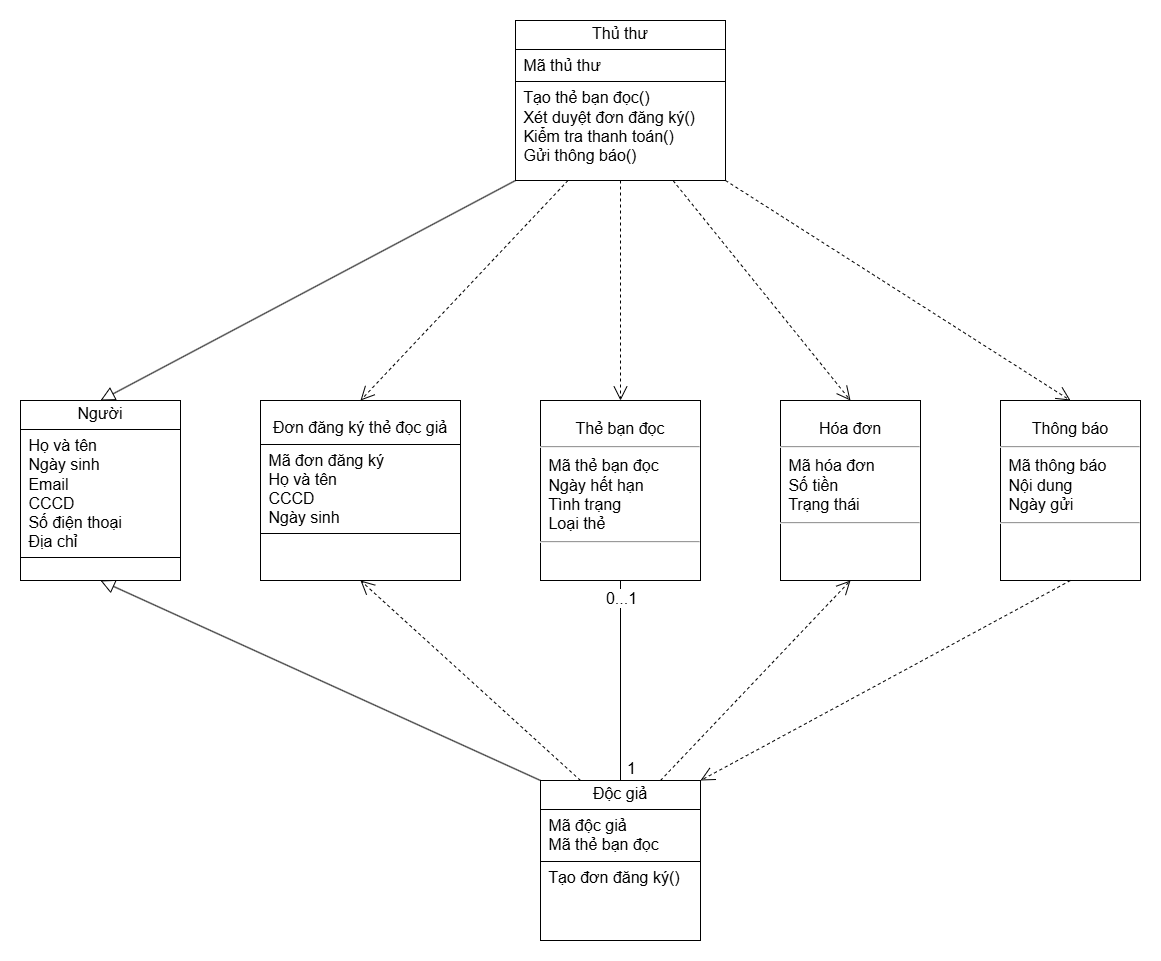

The diagram above was exported from draw.io. Its source (the exported page's mxGraphModel, read from the mxfile embedded in the PNG):
<mxGraphModel dx="2022" dy="1072" grid="1" gridSize="10" guides="1" tooltips="1" connect="1" arrows="1" fold="1" page="1" pageScale="1" pageWidth="850" pageHeight="1100" math="0" shadow="0">
  <root>
    <mxCell id="0" />
    <mxCell id="1" parent="0" />
    <mxCell id="qkzqbnmTessyA-OAw-sg-1" value="&lt;div style=&quot;text-align: center;&quot;&gt;&lt;font&gt;&lt;br&gt;&lt;/font&gt;&lt;/div&gt;&lt;div style=&quot;text-align: center;&quot;&gt;&lt;font&gt;Thẻ bạn đọc&lt;/font&gt;&lt;/div&gt;&lt;hr style=&quot;text-align: center;&quot;&gt;&lt;p style=&quot;margin:0px;margin-left:4px;&quot;&gt;&lt;font&gt;&lt;font&gt;&amp;nbsp;Mã thẻ bạn đọc&lt;br&gt;&amp;nbsp;Ngày hết hạn&lt;/font&gt;&lt;/font&gt;&lt;/p&gt;&lt;p style=&quot;margin:0px;margin-left:4px;&quot;&gt;&lt;font&gt;&lt;font&gt;&amp;nbsp;Tình trạng&lt;/font&gt;&lt;/font&gt;&lt;/p&gt;&lt;p style=&quot;margin:0px;margin-left:4px;&quot;&gt;&lt;font&gt;&lt;font&gt;&amp;nbsp;Loại thẻ&lt;/font&gt;&lt;/font&gt;&lt;/p&gt;&lt;hr&gt;&lt;p style=&quot;margin:0px;margin-left:4px;&quot;&gt;&lt;font style=&quot;background-color: transparent; color: light-dark(rgb(0, 0, 0), rgb(255, 255, 255));&quot;&gt;&amp;nbsp;&lt;/font&gt;&lt;/p&gt;" style="verticalAlign=top;align=left;overflow=fill;fontSize=16;fontFamily=Helvetica;html=1;rounded=0;shadow=0;comic=0;labelBackgroundColor=none;strokeWidth=1" vertex="1" parent="1">
      <mxGeometry x="560" y="1020" width="160" height="180" as="geometry" />
    </mxCell>
    <mxCell id="qkzqbnmTessyA-OAw-sg-2" value="" style="endArrow=none;html=1;rounded=0;exitX=0.5;exitY=0;exitDx=0;exitDy=0;entryX=0.5;entryY=1;entryDx=0;entryDy=0;fontSize=16;" edge="1" parent="1" source="qkzqbnmTessyA-OAw-sg-10" target="qkzqbnmTessyA-OAw-sg-1">
      <mxGeometry width="50" height="50" relative="1" as="geometry">
        <mxPoint x="620" y="1350" as="sourcePoint" />
        <mxPoint x="620" y="1210" as="targetPoint" />
      </mxGeometry>
    </mxCell>
    <mxCell id="qkzqbnmTessyA-OAw-sg-3" value="1" style="edgeLabel;html=1;align=center;verticalAlign=middle;resizable=0;points=[];fontSize=16;" connectable="0" vertex="1" parent="qkzqbnmTessyA-OAw-sg-2">
      <mxGeometry x="-0.8622" y="2" relative="1" as="geometry">
        <mxPoint x="12" as="offset" />
      </mxGeometry>
    </mxCell>
    <mxCell id="qkzqbnmTessyA-OAw-sg-4" value="0...1" style="edgeLabel;html=1;align=center;verticalAlign=middle;resizable=0;points=[];fontSize=16;" connectable="0" vertex="1" parent="qkzqbnmTessyA-OAw-sg-2">
      <mxGeometry x="0.86" y="3" relative="1" as="geometry">
        <mxPoint x="3" y="4" as="offset" />
      </mxGeometry>
    </mxCell>
    <mxCell id="qkzqbnmTessyA-OAw-sg-5" value="&lt;div style=&quot;text-align: center;&quot;&gt;&lt;div&gt;&lt;div&gt;&lt;span style=&quot;background-color: transparent; color: light-dark(rgb(0, 0, 0), rgb(255, 255, 255));&quot;&gt;&lt;br&gt;&lt;/span&gt;&lt;/div&gt;&lt;div&gt;&lt;span style=&quot;background-color: transparent; color: light-dark(rgb(0, 0, 0), rgb(255, 255, 255));&quot;&gt;Thông báo&lt;/span&gt;&lt;/div&gt;&lt;/div&gt;&lt;/div&gt;&lt;hr style=&quot;text-align: center;&quot;&gt;&lt;p style=&quot;margin:0px;margin-left:4px;&quot;&gt;&lt;font&gt;&lt;font&gt;&amp;nbsp;Mã thông báo&lt;/font&gt;&lt;/font&gt;&lt;/p&gt;&lt;p style=&quot;margin:0px;margin-left:4px;&quot;&gt;&lt;font&gt;&lt;font&gt;&amp;nbsp;Nội dung&lt;/font&gt;&lt;/font&gt;&lt;/p&gt;&lt;p style=&quot;margin:0px;margin-left:4px;&quot;&gt;&lt;font&gt;&lt;font&gt;&amp;nbsp;Ngày gửi&lt;/font&gt;&lt;/font&gt;&lt;/p&gt;&lt;hr&gt;&lt;p style=&quot;margin:0px;margin-left:4px;&quot;&gt;&lt;br&gt;&lt;/p&gt;" style="verticalAlign=top;align=left;overflow=fill;fontSize=16;fontFamily=Helvetica;html=1;rounded=0;shadow=0;comic=0;labelBackgroundColor=none;strokeWidth=1" vertex="1" parent="1">
      <mxGeometry x="1020" y="1020" width="140" height="180" as="geometry" />
    </mxCell>
    <mxCell id="qkzqbnmTessyA-OAw-sg-6" value="" style="endArrow=block;html=1;rounded=0;exitX=0;exitY=0;exitDx=0;exitDy=0;endFill=0;strokeWidth=1;endSize=12;entryX=0.5;entryY=1;entryDx=0;entryDy=0;" edge="1" parent="1" source="qkzqbnmTessyA-OAw-sg-10" target="qkzqbnmTessyA-OAw-sg-15">
      <mxGeometry width="50" height="50" relative="1" as="geometry">
        <mxPoint x="560" y="980" as="sourcePoint" />
        <mxPoint x="400" y="980" as="targetPoint" />
      </mxGeometry>
    </mxCell>
    <mxCell id="qkzqbnmTessyA-OAw-sg-7" value="" style="endArrow=block;html=1;rounded=0;exitX=0;exitY=1;exitDx=0;exitDy=0;endFill=0;strokeWidth=1;endSize=12;entryX=0.5;entryY=0;entryDx=0;entryDy=0;" edge="1" parent="1" source="qkzqbnmTessyA-OAw-sg-8" target="qkzqbnmTessyA-OAw-sg-15">
      <mxGeometry width="50" height="50" relative="1" as="geometry">
        <mxPoint x="675" y="800" as="sourcePoint" />
        <mxPoint x="305" y="930" as="targetPoint" />
      </mxGeometry>
    </mxCell>
    <mxCell id="qkzqbnmTessyA-OAw-sg-8" value="&lt;p style=&quot;margin:0px;margin-top:4px;text-align:center;&quot;&gt;&lt;span style=&quot;font-size: 16px; text-wrap-mode: nowrap; background-color: transparent; color: light-dark(rgb(0, 0, 0), rgb(255, 255, 255));&quot;&gt;Thủ thư&lt;/span&gt;&lt;/p&gt;&lt;hr size=&quot;1&quot; style=&quot;border-style:solid;&quot;&gt;&lt;p style=&quot;margin:0px;margin-left:4px;&quot;&gt;&lt;span style=&quot;background-color: transparent; color: light-dark(rgb(0, 0, 0), rgb(255, 255, 255)); font-size: 16px; text-wrap-mode: nowrap;&quot;&gt;&amp;nbsp;Mã thủ thư&lt;/span&gt;&lt;/p&gt;&lt;hr size=&quot;1&quot; style=&quot;border-style:solid;&quot;&gt;&lt;p style=&quot;font-size: 16px; text-wrap-mode: nowrap; margin: 0px 0px 0px 4px;&quot;&gt;&amp;nbsp;Tạo thẻ bạn đọc()&lt;/p&gt;&lt;p style=&quot;font-size: 16px; text-wrap-mode: nowrap; margin: 0px 0px 0px 4px;&quot;&gt;&amp;nbsp;Xét duyệt đơn đăng ký()&lt;/p&gt;&lt;p style=&quot;font-size: 16px; text-wrap-mode: nowrap; margin: 0px 0px 0px 4px;&quot;&gt;&amp;nbsp;Kiểm tra thanh toán()&amp;nbsp;&lt;/p&gt;&lt;p style=&quot;font-size: 16px; text-wrap-mode: nowrap; margin: 0px 0px 0px 4px;&quot;&gt;&amp;nbsp;Gửi thông báo()&lt;/p&gt;" style="verticalAlign=top;align=left;overflow=fill;html=1;whiteSpace=wrap;" vertex="1" parent="1">
      <mxGeometry x="535" y="640" width="210" height="160" as="geometry" />
    </mxCell>
    <mxCell id="qkzqbnmTessyA-OAw-sg-9" value="&lt;p style=&quot;margin:0px;margin-top:4px;text-align:center;&quot;&gt;&lt;br&gt;&lt;/p&gt;&lt;div style=&quot;font-size: 16px; text-align: center; text-wrap-mode: nowrap;&quot;&gt;Đơn đăng ký thẻ đọc giả&lt;/div&gt;&lt;hr size=&quot;1&quot; style=&quot;border-style:solid;&quot;&gt;&lt;p style=&quot;margin:0px;margin-left:4px;&quot;&gt;&lt;span style=&quot;background-color: transparent; color: light-dark(rgb(0, 0, 0), rgb(255, 255, 255)); font-size: 16px; text-wrap-mode: nowrap;&quot;&gt;&amp;nbsp;Mã đơn đăng ký&lt;/span&gt;&lt;/p&gt;&lt;p style=&quot;margin:0px;margin-left:4px;&quot;&gt;&lt;span style=&quot;font-size: 16px; text-wrap-mode: nowrap; background-color: transparent; color: light-dark(rgb(0, 0, 0), rgb(255, 255, 255));&quot;&gt;&amp;nbsp;Họ và tên&lt;/span&gt;&lt;/p&gt;&lt;p style=&quot;font-size: 16px; text-wrap-mode: nowrap; margin: 0px 0px 0px 4px;&quot;&gt;&amp;nbsp;CCCD&lt;/p&gt;&lt;p style=&quot;font-size: 16px; text-wrap-mode: nowrap; margin: 0px 0px 0px 4px;&quot;&gt;&amp;nbsp;Ngày sinh&lt;/p&gt;&lt;hr size=&quot;1&quot; style=&quot;border-style:solid;&quot;&gt;&lt;p style=&quot;font-size: 16px; text-wrap-mode: nowrap; margin: 0px 0px 0px 4px;&quot;&gt;&lt;br&gt;&lt;/p&gt;" style="verticalAlign=top;align=left;overflow=fill;html=1;whiteSpace=wrap;" vertex="1" parent="1">
      <mxGeometry x="280" y="1020" width="200" height="180" as="geometry" />
    </mxCell>
    <mxCell id="qkzqbnmTessyA-OAw-sg-10" value="&lt;p style=&quot;margin:0px;margin-top:4px;text-align:center;&quot;&gt;&lt;span style=&quot;font-size: 16px; text-wrap-mode: nowrap; background-color: transparent; color: light-dark(rgb(0, 0, 0), rgb(255, 255, 255));&quot;&gt;Độc giả&lt;/span&gt;&lt;/p&gt;&lt;hr size=&quot;1&quot; style=&quot;border-style:solid;&quot;&gt;&lt;p style=&quot;margin:0px;margin-left:4px;&quot;&gt;&lt;span style=&quot;background-color: transparent; color: light-dark(rgb(0, 0, 0), rgb(255, 255, 255)); font-size: 16px; text-wrap-mode: nowrap;&quot;&gt;&amp;nbsp;Mã độc giả&lt;/span&gt;&lt;/p&gt;&lt;p style=&quot;margin:0px;margin-left:4px;&quot;&gt;&lt;span style=&quot;font-size: 16px; text-wrap-mode: nowrap;&quot;&gt;&amp;nbsp;Mã thẻ bạn đọc&lt;/span&gt;&lt;/p&gt;&lt;hr size=&quot;1&quot; style=&quot;border-style:solid;&quot;&gt;&lt;p style=&quot;font-size: 16px; text-wrap-mode: nowrap; margin: 0px 0px 0px 4px;&quot;&gt;&amp;nbsp;Tạo đơn đăng ký()&lt;/p&gt;&lt;p style=&quot;font-size: 16px; text-wrap-mode: nowrap; margin: 0px 0px 0px 4px;&quot;&gt;&amp;nbsp;&lt;/p&gt;&lt;p style=&quot;font-size: 16px; text-wrap-mode: nowrap; margin: 0px 0px 0px 4px;&quot;&gt;&lt;br&gt;&lt;/p&gt;" style="verticalAlign=top;align=left;overflow=fill;html=1;whiteSpace=wrap;" vertex="1" parent="1">
      <mxGeometry x="560" y="1400" width="160" height="160" as="geometry" />
    </mxCell>
    <mxCell id="qkzqbnmTessyA-OAw-sg-15" value="&lt;p style=&quot;margin:0px;margin-top:4px;text-align:center;&quot;&gt;&lt;span style=&quot;font-size: 16px; text-wrap-mode: nowrap; background-color: transparent; color: light-dark(rgb(0, 0, 0), rgb(255, 255, 255));&quot;&gt;Người&lt;/span&gt;&lt;/p&gt;&lt;hr size=&quot;1&quot; style=&quot;border-style:solid;&quot;&gt;&lt;p style=&quot;margin:0px;margin-left:4px;&quot;&gt;&lt;span style=&quot;background-color: transparent; color: light-dark(rgb(0, 0, 0), rgb(255, 255, 255)); font-size: 16px; text-wrap-mode: nowrap;&quot;&gt;&amp;nbsp;&lt;/span&gt;&lt;span style=&quot;font-size: 16px; text-wrap-mode: nowrap; background-color: transparent; color: light-dark(rgb(0, 0, 0), rgb(255, 255, 255));&quot;&gt;Họ và tên&lt;/span&gt;&lt;/p&gt;&lt;p style=&quot;margin:0px;margin-left:4px;&quot;&gt;&lt;span style=&quot;font-size: 16px; text-wrap-mode: nowrap;&quot;&gt;&amp;nbsp;Ngày sinh&lt;/span&gt;&lt;/p&gt;&lt;p style=&quot;font-size: 16px; text-wrap-mode: nowrap; margin: 0px 0px 0px 4px;&quot;&gt;&amp;nbsp;Email&lt;/p&gt;&lt;p style=&quot;font-size: 16px; text-wrap-mode: nowrap; margin: 0px 0px 0px 4px;&quot;&gt;&amp;nbsp;CCCD&lt;/p&gt;&lt;p style=&quot;font-size: 16px; text-wrap-mode: nowrap; margin: 0px 0px 0px 4px;&quot;&gt;&amp;nbsp;Số điện thoại&lt;/p&gt;&lt;p style=&quot;font-size: 16px; text-wrap-mode: nowrap; margin: 0px 0px 0px 4px;&quot;&gt;&amp;nbsp;Địa chỉ&lt;/p&gt;&lt;hr size=&quot;1&quot; style=&quot;border-style:solid;&quot;&gt;&lt;p style=&quot;font-size: 16px; text-wrap-mode: nowrap; margin: 0px 0px 0px 4px;&quot;&gt;&lt;br&gt;&lt;/p&gt;" style="verticalAlign=top;align=left;overflow=fill;html=1;whiteSpace=wrap;" vertex="1" parent="1">
      <mxGeometry x="40" y="1020" width="160" height="180" as="geometry" />
    </mxCell>
    <mxCell id="MBKXaeVUJNA0vFz6xRPP-1" value="&lt;div style=&quot;text-align: center;&quot;&gt;&lt;div&gt;&lt;div&gt;&lt;span style=&quot;background-color: transparent; color: light-dark(rgb(0, 0, 0), rgb(255, 255, 255));&quot;&gt;&lt;br&gt;&lt;/span&gt;&lt;/div&gt;&lt;div&gt;&lt;span style=&quot;background-color: transparent; color: light-dark(rgb(0, 0, 0), rgb(255, 255, 255));&quot;&gt;Hóa đơn&lt;/span&gt;&lt;/div&gt;&lt;/div&gt;&lt;/div&gt;&lt;hr style=&quot;text-align: center;&quot;&gt;&lt;p style=&quot;margin:0px;margin-left:4px;&quot;&gt;&lt;font&gt;&lt;font&gt;&amp;nbsp;Mã hóa đơn&lt;/font&gt;&lt;/font&gt;&lt;/p&gt;&lt;p style=&quot;margin:0px;margin-left:4px;&quot;&gt;&lt;font&gt;&lt;font&gt;&amp;nbsp;Số tiền&lt;/font&gt;&lt;/font&gt;&lt;/p&gt;&lt;p style=&quot;margin:0px;margin-left:4px;&quot;&gt;&lt;font&gt;&lt;font&gt;&amp;nbsp;Trạng thái&lt;/font&gt;&lt;/font&gt;&lt;/p&gt;&lt;hr&gt;&lt;p style=&quot;margin:0px;margin-left:4px;&quot;&gt;&lt;br&gt;&lt;/p&gt;" style="verticalAlign=top;align=left;overflow=fill;fontSize=16;fontFamily=Helvetica;html=1;rounded=0;shadow=0;comic=0;labelBackgroundColor=none;strokeWidth=1" vertex="1" parent="1">
      <mxGeometry x="800" y="1020" width="140" height="180" as="geometry" />
    </mxCell>
    <mxCell id="MBKXaeVUJNA0vFz6xRPP-2" value="" style="endArrow=open;html=1;rounded=0;endFill=0;dashed=1;endSize=12;exitX=0.25;exitY=1;exitDx=0;exitDy=0;entryX=0.5;entryY=0;entryDx=0;entryDy=0;" edge="1" parent="1" source="qkzqbnmTessyA-OAw-sg-8" target="qkzqbnmTessyA-OAw-sg-9">
      <mxGeometry width="50" height="50" relative="1" as="geometry">
        <mxPoint x="630" y="950" as="sourcePoint" />
        <mxPoint x="680" y="900" as="targetPoint" />
      </mxGeometry>
    </mxCell>
    <mxCell id="MBKXaeVUJNA0vFz6xRPP-3" value="" style="endArrow=open;html=1;rounded=0;endFill=0;dashed=1;endSize=12;exitX=0.5;exitY=1;exitDx=0;exitDy=0;entryX=0.5;entryY=0;entryDx=0;entryDy=0;" edge="1" parent="1" source="qkzqbnmTessyA-OAw-sg-8" target="qkzqbnmTessyA-OAw-sg-1">
      <mxGeometry width="50" height="50" relative="1" as="geometry">
        <mxPoint x="970" y="840" as="sourcePoint" />
        <mxPoint x="710" y="1060" as="targetPoint" />
      </mxGeometry>
    </mxCell>
    <mxCell id="MBKXaeVUJNA0vFz6xRPP-4" value="" style="endArrow=open;html=1;rounded=0;endFill=0;dashed=1;endSize=12;exitX=1;exitY=1;exitDx=0;exitDy=0;entryX=0.5;entryY=0;entryDx=0;entryDy=0;" edge="1" parent="1" source="qkzqbnmTessyA-OAw-sg-8" target="qkzqbnmTessyA-OAw-sg-5">
      <mxGeometry width="50" height="50" relative="1" as="geometry">
        <mxPoint x="1048" y="870" as="sourcePoint" />
        <mxPoint x="840" y="1090" as="targetPoint" />
      </mxGeometry>
    </mxCell>
    <mxCell id="MBKXaeVUJNA0vFz6xRPP-5" value="" style="endArrow=open;html=1;rounded=0;endFill=0;dashed=1;endSize=12;exitX=0.75;exitY=1;exitDx=0;exitDy=0;entryX=0.5;entryY=0;entryDx=0;entryDy=0;" edge="1" parent="1" source="qkzqbnmTessyA-OAw-sg-8" target="MBKXaeVUJNA0vFz6xRPP-1">
      <mxGeometry width="50" height="50" relative="1" as="geometry">
        <mxPoint x="1068" y="920" as="sourcePoint" />
        <mxPoint x="860" y="1140" as="targetPoint" />
      </mxGeometry>
    </mxCell>
    <mxCell id="MBKXaeVUJNA0vFz6xRPP-6" value="" style="endArrow=open;html=1;rounded=0;endFill=0;dashed=1;endSize=12;entryX=1;entryY=0;entryDx=0;entryDy=0;exitX=0.5;exitY=1;exitDx=0;exitDy=0;" edge="1" parent="1" source="qkzqbnmTessyA-OAw-sg-5" target="qkzqbnmTessyA-OAw-sg-10">
      <mxGeometry width="50" height="50" relative="1" as="geometry">
        <mxPoint x="1110" y="1240" as="sourcePoint" />
        <mxPoint x="890" y="1540" as="targetPoint" />
      </mxGeometry>
    </mxCell>
    <mxCell id="MBKXaeVUJNA0vFz6xRPP-7" value="" style="endArrow=open;html=1;rounded=0;endFill=0;dashed=1;endSize=12;exitX=0.75;exitY=0;exitDx=0;exitDy=0;entryX=0.5;entryY=1;entryDx=0;entryDy=0;" edge="1" parent="1" source="qkzqbnmTessyA-OAw-sg-10" target="MBKXaeVUJNA0vFz6xRPP-1">
      <mxGeometry width="50" height="50" relative="1" as="geometry">
        <mxPoint x="1078" y="1260" as="sourcePoint" />
        <mxPoint x="870" y="1480" as="targetPoint" />
      </mxGeometry>
    </mxCell>
    <mxCell id="MBKXaeVUJNA0vFz6xRPP-8" value="" style="endArrow=open;html=1;rounded=0;endFill=0;dashed=1;endSize=12;exitX=0.25;exitY=0;exitDx=0;exitDy=0;entryX=0.5;entryY=1;entryDx=0;entryDy=0;" edge="1" parent="1" source="qkzqbnmTessyA-OAw-sg-10" target="qkzqbnmTessyA-OAw-sg-9">
      <mxGeometry width="50" height="50" relative="1" as="geometry">
        <mxPoint x="540" y="1290" as="sourcePoint" />
        <mxPoint x="730" y="1090" as="targetPoint" />
      </mxGeometry>
    </mxCell>
  </root>
</mxGraphModel>